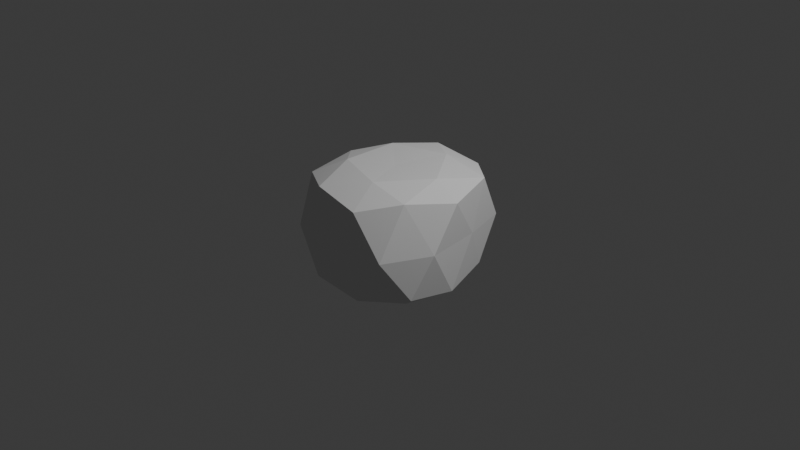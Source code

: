 # Source: IceBlock.blend  (saved by Blender 4.3.34; exported with 4.5.12 LTS)
import bpy
from mathutils import Matrix  # noqa: F401  (used for matrix-valued properties, if any)

bpy.ops.wm.read_factory_settings(use_empty=True)
scene = bpy.context.scene
scene.name = 'Scene'

# ---- collections
col_collection = bpy.data.collections.new('Collection'); scene.collection.children.link(col_collection)

# ---- world
world_world = bpy.data.worlds.new('World'); scene.world = world_world
world_world.use_nodes = True; world_world.node_tree.nodes.clear()
_N = world_world.node_tree.nodes; _L = world_world.node_tree.links
n0 = _N.new('ShaderNodeOutputWorld'); n0.name = 'World Output'; n0.location = (300, 300)
n1 = _N.new('ShaderNodeBackground'); n1.name = 'Background'; n1.location = (10, 300)
n1.inputs[0].default_value = (0.05088, 0.05088, 0.05088, 1.0)
_L.new(n1.outputs[0], n0.inputs[0])
n0.is_active_output = True
world_world.color = (0.05088, 0.05088, 0.05088)
world_world.sun_shadow_jitter_overblur = 0.0

# ---- cameras
cam_camera = bpy.data.cameras.new('Camera')
cam_camera.clip_end = 100.0
cam_camera.ortho_scale = 7.314

# ---- lights
light_light = bpy.data.lights.new('Light', 'POINT')
light_light.energy = 1000.0
light_light.shadow_soft_size = 0.1

# ---- meshes
me_icosphere_002 = bpy.data.meshes.new('Icosphere.002')
me_icosphere_002.from_pydata([(0.0, 0.0, -0.7023), (0.7236, -0.5257, -0.4472), (-0.2764, -0.8506, -0.4472), (-0.7732, 0.0, -0.4472), (-0.2764, 0.8506, -0.4472), (0.6346, 0.5257, -0.4472), (0.2764, -0.8506, 0.4472), (-0.7236, -0.5257, 0.4472), (-0.7236, 0.5257, 0.4472), (0.2764, 0.8506, 0.4472), (0.8054, 0.0, 0.4472), (-0.0116, -0.04135, 0.6024), (-0.1625, -0.5, -0.6901), (0.4253, -0.309, -0.6901), (0.2629, -0.809, -0.5257), (0.7616, 0.0, -0.5257), (0.3363, 0.309, -0.6901), (-0.5257, 0.0, -0.6901), (-0.6882, -0.5, -0.5257), (-0.1625, 0.5, -0.6901), (-0.6882, 0.5, -0.5257), (0.2629, 0.809, -0.5257), (0.8167, -0.309, 0.0), (0.7276, 0.309, 0.0), (0.0, -0.8609, 0.0), (0.5878, -0.809, 0.0), (-0.8267, -0.309, 0.0), (-0.5878, -0.809, 0.0), (-0.5878, 0.809, 0.0), (-0.8267, 0.309, 0.0), (0.5878, 0.809, 0.0), (0.0, 0.8759, 0.0), (0.5992, -0.5, 0.5257), (-0.2629, -0.809, 0.5257), (-0.7294, 0.0, 0.5257), (-0.2629, 0.809, 0.5257), (0.6882, 0.5, 0.5257), (0.1625, -0.5, 0.6147), (0.5257, 0.0, 0.6146), (-0.4253, -0.309, 0.6147), (-0.4253, 0.309, 0.6147), (0.1625, 0.5, 0.6147)], [], [(0, 13, 12), (1, 13, 15), (0, 12, 17), (0, 17, 19), (0, 19, 16), (1, 15, 22), (2, 14, 24), (3, 18, 26), (4, 20, 28), (5, 21, 30), (1, 22, 25), (2, 24, 27), (3, 26, 29), (4, 28, 31), (5, 30, 23), (6, 32, 37), (7, 33, 39), (8, 34, 40), (9, 35, 41), (10, 36, 38), (38, 41, 11), (38, 36, 41), (36, 9, 41), (41, 40, 11), (41, 35, 40), (35, 8, 40), (40, 39, 11), (40, 34, 39), (34, 7, 39), (39, 37, 11), (39, 33, 37), (33, 6, 37), (37, 38, 11), (37, 32, 38), (32, 10, 38), (23, 36, 10), (23, 30, 36), (30, 9, 36), (31, 35, 9), (31, 28, 35), (28, 8, 35), (29, 34, 8), (29, 26, 34), (26, 7, 34), (27, 33, 7), (27, 24, 33), (24, 6, 33), (25, 32, 6), (25, 22, 32), (22, 10, 32), (30, 31, 9), (30, 21, 31), (21, 4, 31), (28, 29, 8), (28, 20, 29), (20, 3, 29), (26, 27, 7), (26, 18, 27), (18, 2, 27), (24, 25, 6), (24, 14, 25), (14, 1, 25), (22, 23, 10), (22, 15, 23), (15, 5, 23), (16, 21, 5), (16, 19, 21), (19, 4, 21), (19, 20, 4), (19, 17, 20), (17, 3, 20), (17, 18, 3), (17, 12, 18), (12, 2, 18), (15, 16, 5), (15, 13, 16), (13, 0, 16), (12, 14, 2), (12, 13, 14), (13, 1, 14)])
_uv = me_icosphere_002.uv_layers.new(name='UVMap')
_uv.uv.foreach_set('vector', [0.1818, 0.0, 0.2273, 0.07873, 0.1364, 0.07873, 0.2727, 0.1575, 0.3182, 0.07873, 0.3636, 0.1575, 0.9091, 0.0, 0.9545, 0.07873, 0.8636, 0.07873, 0.7273, 0.0, 0.7727, 0.07873, 0.6818, 0.07873, 0.5455, 0.0, 0.5909, 0.07873, 0.5, 0.07873, 0.2727, 0.1575, 0.3636, 0.1575, 0.3182, 0.2362, 0.09091, 0.1575, 0.1818, 0.1575, 0.1364, 0.2362, 0.8182, 0.1575, 0.9091, 0.1575, 0.8636, 0.2362, 0.6364, 0.1575, 0.7273, 0.1575, 0.6818, 0.2362, 0.4545, 0.1575, 0.5455, 0.1575, 0.5, 0.2362, 0.2727, 0.1575, 0.3182, 0.2362, 0.2273, 0.2362, 0.09091, 0.1575, 0.1364, 0.2362, 0.04546, 0.2362, 0.8182, 0.1575, 0.8636, 0.2362, 0.7727, 0.2362, 0.6364, 0.1575, 0.6818, 0.2362, 0.5909, 0.2362, 0.4545, 0.1575, 0.5, 0.2362, 0.4091, 0.2362, 0.1818, 0.3149, 0.2727, 0.3149, 0.2273, 0.3937, 0.0, 0.3149, 0.09091, 0.3149, 0.04546, 0.3937, 0.7273, 0.3149, 0.8182, 0.3149, 0.7727, 0.3937, 0.5455, 0.3149, 0.6364, 0.3149, 0.5909, 0.3937, 0.3636, 0.3149, 0.4545, 0.3149, 0.4091, 0.3937, 0.4091, 0.3937, 0.5, 0.3937, 0.4545, 0.4724, 0.4091, 0.3937, 0.4545, 0.3149, 0.5, 0.3937, 0.4545, 0.3149, 0.5455, 0.3149, 0.5, 0.3937, 0.5909, 0.3937, 0.6818, 0.3937, 0.6364, 0.4724, 0.5909, 0.3937, 0.6364, 0.3149, 0.6818, 0.3937, 0.6364, 0.3149, 0.7273, 0.3149, 0.6818, 0.3937, 0.7727, 0.3937, 0.8636, 0.3937, 0.8182, 0.4724, 0.7727, 0.3937, 0.8182, 0.3149, 0.8636, 0.3937, 0.8182, 0.3149, 0.9091, 0.3149, 0.8636, 0.3937, 0.04546, 0.3937, 0.1364, 0.3937, 0.09091, 0.4724, 0.04546, 0.3937, 0.09091, 0.3149, 0.1364, 0.3937, 0.09091, 0.3149, 0.1818, 0.3149, 0.1364, 0.3937, 0.2273, 0.3937, 0.3182, 0.3937, 0.2727, 0.4724, 0.2273, 0.3937, 0.2727, 0.3149, 0.3182, 0.3937, 0.2727, 0.3149, 0.3636, 0.3149, 0.3182, 0.3937, 0.4091, 0.2362, 0.4545, 0.3149, 0.3636, 0.3149, 0.4091, 0.2362, 0.5, 0.2362, 0.4545, 0.3149, 0.5, 0.2362, 0.5455, 0.3149, 0.4545, 0.3149, 0.5909, 0.2362, 0.6364, 0.3149, 0.5455, 0.3149, 0.5909, 0.2362, 0.6818, 0.2362, 0.6364, 0.3149, 0.6818, 0.2362, 0.7273, 0.3149, 0.6364, 0.3149, 0.7727, 0.2362, 0.8182, 0.3149, 0.7273, 0.3149, 0.7727, 0.2362, 0.8636, 0.2362, 0.8182, 0.3149, 0.8636, 0.2362, 0.9091, 0.3149, 0.8182, 0.3149, 0.04546, 0.2362, 0.09091, 0.3149, 0.0, 0.3149, 0.04546, 0.2362, 0.1364, 0.2362, 0.09091, 0.3149, 0.1364, 0.2362, 0.1818, 0.3149, 0.09091, 0.3149, 0.2273, 0.2362, 0.2727, 0.3149, 0.1818, 0.3149, 0.2273, 0.2362, 0.3182, 0.2362, 0.2727, 0.3149, 0.3182, 0.2362, 0.3636, 0.3149, 0.2727, 0.3149, 0.5, 0.2362, 0.5909, 0.2362, 0.5455, 0.3149, 0.5, 0.2362, 0.5455, 0.1575, 0.5909, 0.2362, 0.5455, 0.1575, 0.6364, 0.1575, 0.5909, 0.2362, 0.6818, 0.2362, 0.7727, 0.2362, 0.7273, 0.3149, 0.6818, 0.2362, 0.7273, 0.1575, 0.7727, 0.2362, 0.7273, 0.1575, 0.8182, 0.1575, 0.7727, 0.2362, 0.8636, 0.2362, 0.9545, 0.2362, 0.9091, 0.3149, 0.8636, 0.2362, 0.9091, 0.1575, 0.9545, 0.2362, 0.9091, 0.1575, 1.0, 0.1575, 0.9545, 0.2362, 0.1364, 0.2362, 0.2273, 0.2362, 0.1818, 0.3149, 0.1364, 0.2362, 0.1818, 0.1575, 0.2273, 0.2362, 0.1818, 0.1575, 0.2727, 0.1575, 0.2273, 0.2362, 0.3182, 0.2362, 0.4091, 0.2362, 0.3636, 0.3149, 0.3182, 0.2362, 0.3636, 0.1575, 0.4091, 0.2362, 0.3636, 0.1575, 0.4545, 0.1575, 0.4091, 0.2362, 0.5, 0.07873, 0.5455, 0.1575, 0.4545, 0.1575, 0.5, 0.07873, 0.5909, 0.07873, 0.5455, 0.1575, 0.5909, 0.07873, 0.6364, 0.1575, 0.5455, 0.1575, 0.6818, 0.07873, 0.7273, 0.1575, 0.6364, 0.1575, 0.6818, 0.07873, 0.7727, 0.07873, 0.7273, 0.1575, 0.7727, 0.07873, 0.8182, 0.1575, 0.7273, 0.1575, 0.8636, 0.07873, 0.9091, 0.1575, 0.8182, 0.1575, 0.8636, 0.07873, 0.9545, 0.07873, 0.9091, 0.1575, 0.9545, 0.07873, 1.0, 0.1575, 0.9091, 0.1575, 0.3636, 0.1575, 0.4091, 0.07873, 0.4545, 0.1575, 0.3636, 0.1575, 0.3182, 0.07873, 0.4091, 0.07873, 0.3182, 0.07873, 0.3636, 0.0, 0.4091, 0.07873, 0.1364, 0.07873, 0.1818, 0.1575, 0.09091, 0.1575, 0.1364, 0.07873, 0.2273, 0.07873, 0.1818, 0.1575, 0.2273, 0.07873, 0.2727, 0.1575, 0.1818, 0.1575])
me_icosphere_002.update()

# ---- objects
ob_light = bpy.data.objects.new('Light', light_light)
ob_camera = bpy.data.objects.new('Camera', cam_camera)
ob_icosphere = bpy.data.objects.new('Icosphere', me_icosphere_002)

# ---- transforms, parenting, visibility, modifiers, constraints
ob_light.location = (4.076, 1.005, 5.904)
ob_light.rotation_euler = (0.6503, 0.05522, 1.866)
ob_light.lock_rotations_4d = False
ob_light.empty_display_type = 'ARROWS'
ob_light.color = (0.0, 0.0, 0.0, 0.0)
ob_light.lineart.crease_threshold = 0.0
ob_camera.location = (7.359, -6.926, 4.958)
ob_camera.rotation_euler = (1.109, 0.0, 0.8149)
ob_camera.lock_rotations_4d = False
ob_camera.empty_display_type = 'ARROWS'
ob_camera.color = (0.0, 0.0, 0.0, 0.0)
ob_camera.display_type = 'WIRE'
ob_camera.lineart.crease_threshold = 0.0
ob_icosphere.location = (0.0, 0.0, 0.0)

# ---- collection membership
col_collection.objects.link(ob_light)
col_collection.objects.link(ob_camera)
col_collection.objects.link(ob_icosphere)

# ---- scene / render settings (as saved in the file)
scene.camera = ob_camera
scene.frame_start = 1; scene.frame_end = 250; scene.frame_set(1)
scene.render.engine = 'BLENDER_EEVEE_NEXT'
bpy.context.view_layer.update()
